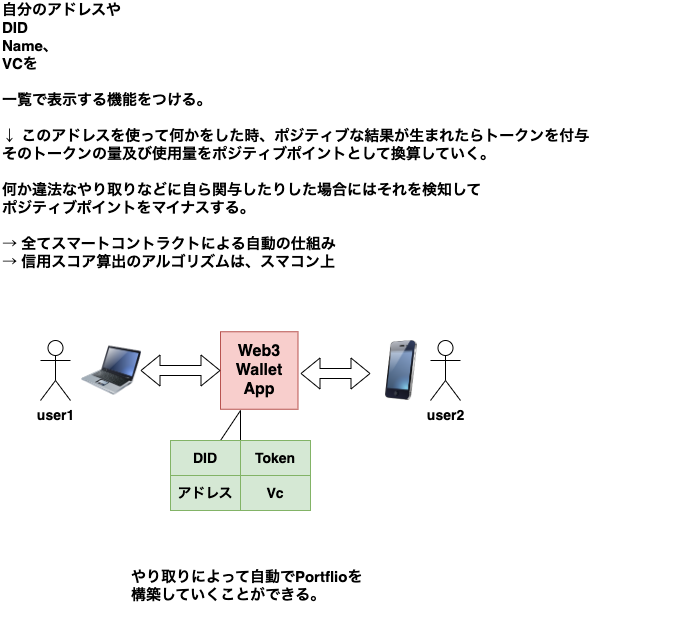

The diagram above was exported from draw.io. Its source (the exported page's mxGraphModel, read from the mxfile embedded in the PNG):
<mxGraphModel dx="839" dy="661" grid="1" gridSize="10" guides="1" tooltips="1" connect="1" arrows="1" fold="1" page="1" pageScale="1" pageWidth="827" pageHeight="1169" math="0" shadow="0">
  <root>
    <mxCell id="0" />
    <mxCell id="1" parent="0" />
    <mxCell id="cdYcmDh25FTNRktMhCsV-5" value="" style="shape=callout;whiteSpace=wrap;html=1;perimeter=calloutPerimeter;direction=west;" parent="1" vertex="1">
      <mxGeometry x="230" y="460" width="140" height="100" as="geometry" />
    </mxCell>
    <mxCell id="9n9p-jyGSuQiBLR2TVQo-1" value="&lt;b&gt;&lt;font style=&quot;font-size: 14px;&quot;&gt;user1&lt;/font&gt;&lt;/b&gt;" style="shape=umlActor;verticalLabelPosition=bottom;verticalAlign=top;html=1;outlineConnect=0;" parent="1" vertex="1">
      <mxGeometry x="100" y="390" width="30" height="60" as="geometry" />
    </mxCell>
    <mxCell id="9n9p-jyGSuQiBLR2TVQo-2" value="&lt;b&gt;&lt;font style=&quot;font-size: 14px;&quot;&gt;user2&lt;/font&gt;&lt;/b&gt;" style="shape=umlActor;verticalLabelPosition=bottom;verticalAlign=top;html=1;outlineConnect=0;" parent="1" vertex="1">
      <mxGeometry x="490" y="390" width="30" height="60" as="geometry" />
    </mxCell>
    <mxCell id="el7HpqDKiO2dkx7GqUe1-1" value="" style="image;html=1;image=img/lib/clip_art/telecommunication/iPhone_128x128.png;fontColor=#330000;flipH=1;" parent="1" vertex="1">
      <mxGeometry x="430" y="390" width="60" height="60" as="geometry" />
    </mxCell>
    <mxCell id="el7HpqDKiO2dkx7GqUe1-2" value="" style="image;html=1;image=img/lib/clip_art/computers/Laptop_128x128.png;flipH=1;" parent="1" vertex="1">
      <mxGeometry x="140" y="390" width="60" height="60" as="geometry" />
    </mxCell>
    <mxCell id="el7HpqDKiO2dkx7GqUe1-3" value="Web3&lt;br style=&quot;font-size: 16px;&quot;&gt;Wallet&lt;br&gt;App" style="whiteSpace=wrap;html=1;aspect=fixed;fillColor=#f8cecc;strokeColor=#b85450;fontStyle=1;fontSize=16;" parent="1" vertex="1">
      <mxGeometry x="280" y="381.25" width="77.5" height="77.5" as="geometry" />
    </mxCell>
    <mxCell id="el7HpqDKiO2dkx7GqUe1-4" value="" style="shape=flexArrow;endArrow=classic;startArrow=classic;html=1;rounded=0;exitX=1;exitY=0.5;exitDx=0;exitDy=0;" parent="1" source="el7HpqDKiO2dkx7GqUe1-2" edge="1">
      <mxGeometry width="100" height="100" relative="1" as="geometry">
        <mxPoint x="410" y="520" as="sourcePoint" />
        <mxPoint x="280" y="420" as="targetPoint" />
      </mxGeometry>
    </mxCell>
    <mxCell id="el7HpqDKiO2dkx7GqUe1-5" value="" style="shape=flexArrow;endArrow=classic;startArrow=classic;html=1;rounded=0;" parent="1" edge="1">
      <mxGeometry width="100" height="100" relative="1" as="geometry">
        <mxPoint x="360" y="423" as="sourcePoint" />
        <mxPoint x="430" y="423" as="targetPoint" />
      </mxGeometry>
    </mxCell>
    <mxCell id="cdYcmDh25FTNRktMhCsV-1" value="DID" style="rounded=0;whiteSpace=wrap;html=1;fontStyle=1;fontSize=14;fillColor=#d5e8d4;strokeColor=#82b366;" parent="1" vertex="1">
      <mxGeometry x="230" y="490" width="70" height="35" as="geometry" />
    </mxCell>
    <mxCell id="cdYcmDh25FTNRktMhCsV-2" value="アドレス" style="rounded=0;whiteSpace=wrap;html=1;fontStyle=1;fontSize=14;fillColor=#d5e8d4;strokeColor=#82b366;" parent="1" vertex="1">
      <mxGeometry x="230" y="525" width="70" height="35" as="geometry" />
    </mxCell>
    <mxCell id="cdYcmDh25FTNRktMhCsV-3" value="Vc" style="rounded=0;whiteSpace=wrap;html=1;fontStyle=1;fontSize=14;fillColor=#d5e8d4;strokeColor=#82b366;" parent="1" vertex="1">
      <mxGeometry x="300" y="525" width="70" height="35" as="geometry" />
    </mxCell>
    <mxCell id="cdYcmDh25FTNRktMhCsV-4" value="Token" style="rounded=0;whiteSpace=wrap;html=1;fontStyle=1;fontSize=14;fillColor=#d5e8d4;strokeColor=#82b366;" parent="1" vertex="1">
      <mxGeometry x="300" y="490" width="70" height="35" as="geometry" />
    </mxCell>
    <mxCell id="cdYcmDh25FTNRktMhCsV-6" value="やり取りによって自動でPortflioを&lt;br&gt;構築していくことができる。" style="text;html=1;strokeColor=none;fillColor=none;align=left;verticalAlign=middle;whiteSpace=wrap;rounded=0;fontStyle=1;fontSize=15;" parent="1" vertex="1">
      <mxGeometry x="189.38" y="600" width="258.75" height="70" as="geometry" />
    </mxCell>
    <mxCell id="cdYcmDh25FTNRktMhCsV-7" value="自分のアドレスや&lt;br&gt;DID&lt;br&gt;Name、&lt;br&gt;VCを&lt;br&gt;&lt;br&gt;一覧で表示する機能をつける。&lt;br&gt;&lt;br&gt;↓ このアドレスを使って何かをした時、ポジティブな結果が生まれたらトークンを付与&lt;br&gt;そのトークンの量及び使用量をポジティブポイントとして換算していく。&lt;br&gt;&lt;br&gt;何か違法なやり取りなどに自ら関与したりした場合にはそれを検知して&lt;br&gt;ポジティブポイントをマイナスする。&lt;br&gt;&lt;br&gt;→ 全てスマートコントラクトによる自動の仕組み&lt;br&gt;→ 信用スコア算出のアルゴリズムは、スマコン上" style="text;html=1;strokeColor=none;fillColor=none;align=left;verticalAlign=middle;whiteSpace=wrap;rounded=0;fontStyle=1;fontSize=15;" parent="1" vertex="1">
      <mxGeometry x="60" y="110" width="680" height="150" as="geometry" />
    </mxCell>
  </root>
</mxGraphModel>